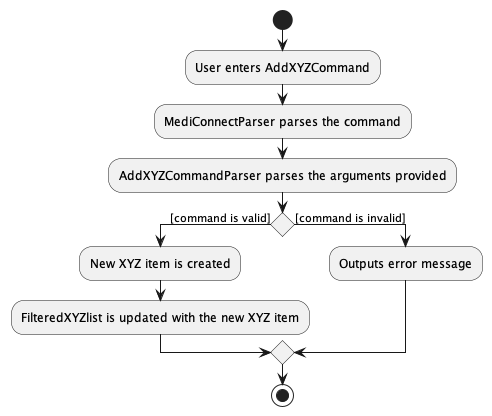

The diagram above was rendered by PlantUML. Its source (embedded in the PNG):
@startuml
'https://plantuml.com/activity-diagram-beta

start
:User enters AddXYZCommand;
:MediConnectParser parses the command;
:AddXYZCommandParser parses the arguments provided;
if () then ([command is valid])
  :New XYZ item is created;
  :FilteredXYZlist is updated with the new XYZ item;
else ([command is invalid])
  :Outputs error message;
endif

stop

@enduml